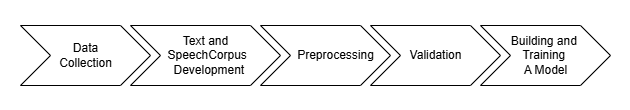

The diagram above was exported from draw.io. Its source (the exported page's mxGraphModel, read from the mxfile embedded in the PNG):
<mxGraphModel dx="2969" dy="1513" grid="1" gridSize="10" guides="1" tooltips="1" connect="1" arrows="1" fold="1" page="1" pageScale="1" pageWidth="1100" pageHeight="850" math="0" shadow="0">
  <root>
    <mxCell id="0" />
    <mxCell id="1" parent="0" />
    <mxCell id="OMF6eMPHqUizh5Gl9XD8-2" value="" style="rounded=0;whiteSpace=wrap;html=1;strokeColor=none;" parent="1" vertex="1">
      <mxGeometry x="110" y="345" width="630" height="110" as="geometry" />
    </mxCell>
    <mxCell id="Vu1TaR_rpYognn7ACCKy-6" value="Building and&amp;nbsp;&lt;div&gt;Training&amp;nbsp;&lt;/div&gt;&lt;div&gt;A Model&lt;/div&gt;" style="html=1;shadow=0;dashed=0;align=center;verticalAlign=middle;shape=mxgraph.arrows2.arrow;dy=0;dx=30;notch=30;" parent="1" vertex="1">
      <mxGeometry x="590" y="370" width="130" height="60" as="geometry" />
    </mxCell>
    <mxCell id="Vu1TaR_rpYognn7ACCKy-1" value="Data&lt;div&gt;Collection&lt;/div&gt;" style="html=1;shadow=0;dashed=0;align=center;verticalAlign=middle;shape=mxgraph.arrows2.arrow;dy=0;dx=30;notch=30;" parent="1" vertex="1">
      <mxGeometry x="130" y="370" width="130" height="60" as="geometry" />
    </mxCell>
    <mxCell id="Vu1TaR_rpYognn7ACCKy-5" value="&amp;nbsp; &amp;nbsp; &amp;nbsp; Preprocessing" style="html=1;shadow=0;dashed=0;align=center;verticalAlign=middle;shape=mxgraph.arrows2.arrow;dy=0;dx=30;notch=30;" parent="1" vertex="1">
      <mxGeometry x="370" y="370" width="130" height="60" as="geometry" />
    </mxCell>
    <mxCell id="OMF6eMPHqUizh5Gl9XD8-1" value="Text and&lt;div&gt;&amp;nbsp;SpeechCorpus&lt;/div&gt;&lt;div&gt;&amp;nbsp; Development&lt;/div&gt;" style="html=1;shadow=0;dashed=0;align=center;verticalAlign=middle;shape=mxgraph.arrows2.arrow;dy=0;dx=30;notch=30;" parent="1" vertex="1">
      <mxGeometry x="240" y="370" width="150" height="60" as="geometry" />
    </mxCell>
    <mxCell id="Vu1TaR_rpYognn7ACCKy-7" value="Validation" style="html=1;shadow=0;dashed=0;align=center;verticalAlign=middle;shape=mxgraph.arrows2.arrow;dy=0;dx=30;notch=30;" parent="1" vertex="1">
      <mxGeometry x="480" y="370" width="130" height="60" as="geometry" />
    </mxCell>
  </root>
</mxGraphModel>